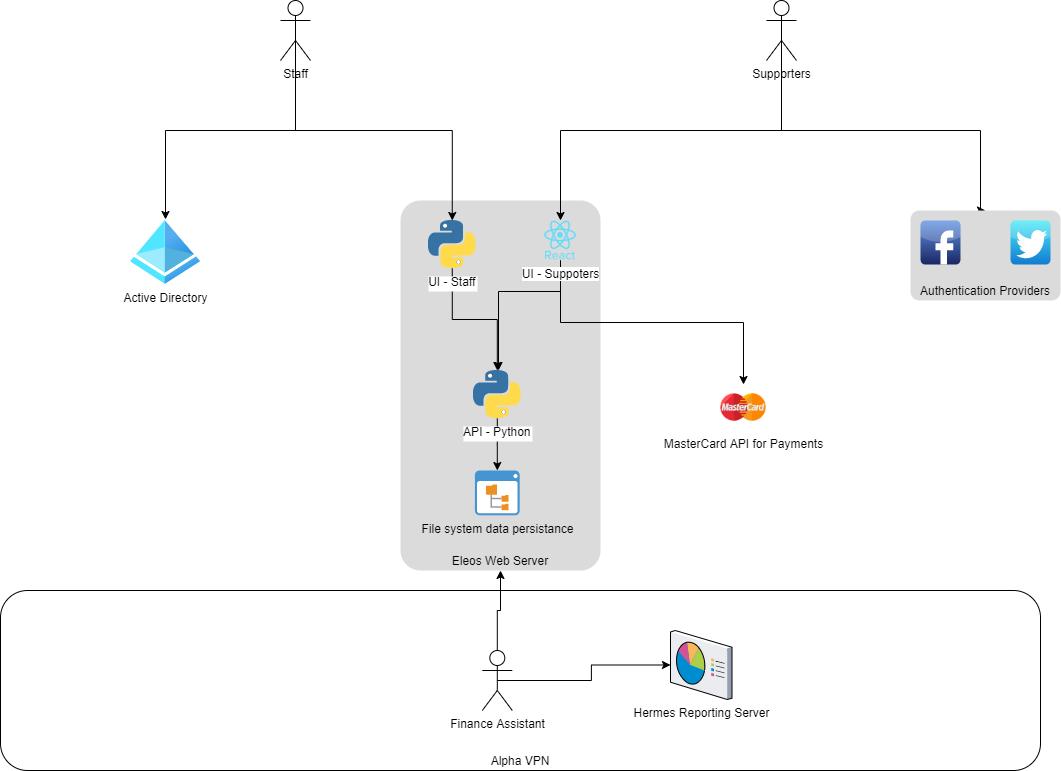

The diagram above was exported from draw.io. Its source (the exported page's mxGraphModel, read from the mxfile embedded in the PNG):
<mxGraphModel dx="1422" dy="794" grid="1" gridSize="10" guides="1" tooltips="1" connect="1" arrows="1" fold="1" page="1" pageScale="1" pageWidth="1169" pageHeight="827" math="0" shadow="0">
  <root>
    <mxCell id="0" />
    <mxCell id="1" parent="0" />
    <mxCell id="HZ0ob0l9KlI434cfiaBJ-16" value="Alpha VPN" style="rounded=1;whiteSpace=wrap;html=1;verticalAlign=bottom;" vertex="1" parent="1">
      <mxGeometry x="80" y="620" width="1040" height="180" as="geometry" />
    </mxCell>
    <mxCell id="ke6bJTEOdDabE2ahGw3O-8" value="Eleos Web Server" style="rounded=1;arcSize=10;strokeColor=none;fillColor=#DBDBDB;gradientColor=none;verticalAlign=bottom;" parent="1" vertex="1">
      <mxGeometry x="480" y="230" width="200" height="370" as="geometry" />
    </mxCell>
    <mxCell id="ke6bJTEOdDabE2ahGw3O-10" style="edgeStyle=orthogonalEdgeStyle;rounded=0;orthogonalLoop=1;jettySize=auto;html=1;entryX=0.5;entryY=0;entryDx=0;entryDy=0;startArrow=classic;startFill=1;exitX=0.5;exitY=0;exitDx=0;exitDy=0;" parent="1" source="ke6bJTEOdDabE2ahGw3O-9" target="ke6bJTEOdDabE2ahGw3O-11" edge="1">
      <mxGeometry relative="1" as="geometry">
        <mxPoint x="750" y="130" as="targetPoint" />
        <mxPoint x="650" y="170" as="sourcePoint" />
        <Array as="points">
          <mxPoint x="640" y="160" />
          <mxPoint x="1060" y="160" />
          <mxPoint x="1060" y="240" />
        </Array>
      </mxGeometry>
    </mxCell>
    <mxCell id="ke6bJTEOdDabE2ahGw3O-1" value="Active Directory" style="aspect=fixed;html=1;points=[];align=center;image;fontSize=12;image=img/lib/azure2/identity/Azure_Active_Directory.svg;" parent="1" vertex="1">
      <mxGeometry x="210" y="250" width="70" height="64" as="geometry" />
    </mxCell>
    <mxCell id="HZ0ob0l9KlI434cfiaBJ-5" style="edgeStyle=orthogonalEdgeStyle;rounded=0;orthogonalLoop=1;jettySize=auto;html=1;exitX=0.5;exitY=1;exitDx=0;exitDy=0;" edge="1" parent="1" source="ke6bJTEOdDabE2ahGw3O-6" target="ke6bJTEOdDabE2ahGw3O-7">
      <mxGeometry relative="1" as="geometry" />
    </mxCell>
    <mxCell id="ke6bJTEOdDabE2ahGw3O-6" value="API - Python" style="shape=image;verticalLabelPosition=bottom;labelBackgroundColor=#ffffff;verticalAlign=top;aspect=fixed;imageAspect=0;image=data:image/svg+xml,(base64 omitted: 7784 chars);" parent="1" vertex="1">
      <mxGeometry x="552.8" y="400" width="48" height="48" as="geometry" />
    </mxCell>
    <mxCell id="ke6bJTEOdDabE2ahGw3O-7" value="File system data persistance" style="shadow=0;dashed=0;html=1;strokeColor=none;fillColor=#4495D1;labelPosition=center;verticalLabelPosition=bottom;verticalAlign=top;align=center;outlineConnect=0;shape=mxgraph.veeam.2d.file_system_browser;" parent="1" vertex="1">
      <mxGeometry x="554.4" y="500" width="44.8" height="44.8" as="geometry" />
    </mxCell>
    <mxCell id="HZ0ob0l9KlI434cfiaBJ-2" style="edgeStyle=orthogonalEdgeStyle;rounded=0;orthogonalLoop=1;jettySize=auto;html=1;exitX=0.5;exitY=1;exitDx=0;exitDy=0;" edge="1" parent="1" source="ke6bJTEOdDabE2ahGw3O-9" target="ke6bJTEOdDabE2ahGw3O-6">
      <mxGeometry relative="1" as="geometry">
        <Array as="points">
          <mxPoint x="640" y="321" />
          <mxPoint x="578" y="321" />
        </Array>
      </mxGeometry>
    </mxCell>
    <mxCell id="HZ0ob0l9KlI434cfiaBJ-7" style="edgeStyle=orthogonalEdgeStyle;rounded=0;orthogonalLoop=1;jettySize=auto;html=1;exitX=0.5;exitY=1;exitDx=0;exitDy=0;" edge="1" parent="1" source="ke6bJTEOdDabE2ahGw3O-9" target="HZ0ob0l9KlI434cfiaBJ-6">
      <mxGeometry relative="1" as="geometry" />
    </mxCell>
    <mxCell id="ke6bJTEOdDabE2ahGw3O-9" value="UI - Suppoters" style="shape=image;html=1;verticalAlign=top;verticalLabelPosition=bottom;labelBackgroundColor=#ffffff;imageAspect=0;aspect=fixed;image=https://cdn0.iconfinder.com/data/icons/logos-brands-in-colors/128/react-128.png" parent="1" vertex="1">
      <mxGeometry x="620" y="250" width="40" height="40" as="geometry" />
    </mxCell>
    <mxCell id="ke6bJTEOdDabE2ahGw3O-12" value="" style="group" parent="1" vertex="1" connectable="0">
      <mxGeometry x="990" y="240" width="150" height="90" as="geometry" />
    </mxCell>
    <mxCell id="ke6bJTEOdDabE2ahGw3O-11" value="Authentication Providers" style="rounded=1;arcSize=10;strokeColor=none;fillColor=#DBDBDB;gradientColor=none;verticalAlign=bottom;" parent="ke6bJTEOdDabE2ahGw3O-12" vertex="1">
      <mxGeometry width="150" height="90" as="geometry" />
    </mxCell>
    <mxCell id="ke6bJTEOdDabE2ahGw3O-2" value="" style="dashed=0;outlineConnect=0;html=1;align=center;labelPosition=center;verticalLabelPosition=bottom;verticalAlign=top;shape=mxgraph.webicons.facebook;fillColor=#6294E4;gradientColor=#1A2665" parent="ke6bJTEOdDabE2ahGw3O-12" vertex="1">
      <mxGeometry x="10" y="10" width="40" height="44" as="geometry" />
    </mxCell>
    <mxCell id="ke6bJTEOdDabE2ahGw3O-3" value="" style="dashed=0;outlineConnect=0;html=1;align=center;labelPosition=center;verticalLabelPosition=bottom;verticalAlign=top;shape=mxgraph.webicons.twitter;fillColor=#49EAF7;gradientColor=#137BD0" parent="ke6bJTEOdDabE2ahGw3O-12" vertex="1">
      <mxGeometry x="100" y="10" width="40" height="44" as="geometry" />
    </mxCell>
    <mxCell id="ke6bJTEOdDabE2ahGw3O-13" style="edgeStyle=orthogonalEdgeStyle;rounded=0;orthogonalLoop=1;jettySize=auto;html=1;exitX=0.5;exitY=-0.016;exitDx=0;exitDy=0;entryX=0.5;entryY=0;entryDx=0;entryDy=0;startArrow=classic;startFill=1;exitPerimeter=0;" parent="1" source="ke6bJTEOdDabE2ahGw3O-1" target="ke6bJTEOdDabE2ahGw3O-17" edge="1">
      <mxGeometry relative="1" as="geometry">
        <mxPoint x="525" y="240" as="targetPoint" />
        <mxPoint x="180" y="230" as="sourcePoint" />
        <Array as="points">
          <mxPoint x="245" y="160" />
          <mxPoint x="532" y="160" />
        </Array>
      </mxGeometry>
    </mxCell>
    <mxCell id="HZ0ob0l9KlI434cfiaBJ-3" style="edgeStyle=orthogonalEdgeStyle;rounded=0;orthogonalLoop=1;jettySize=auto;html=1;exitX=0.5;exitY=1;exitDx=0;exitDy=0;entryX=0.5;entryY=0;entryDx=0;entryDy=0;" edge="1" parent="1" source="ke6bJTEOdDabE2ahGw3O-17" target="ke6bJTEOdDabE2ahGw3O-6">
      <mxGeometry relative="1" as="geometry" />
    </mxCell>
    <mxCell id="ke6bJTEOdDabE2ahGw3O-17" value="UI - Staff" style="shape=image;verticalLabelPosition=bottom;labelBackgroundColor=#ffffff;verticalAlign=top;aspect=fixed;imageAspect=0;image=data:image/svg+xml,(base64 omitted: 7784 chars);" parent="1" vertex="1">
      <mxGeometry x="507.75" y="250" width="48" height="48" as="geometry" />
    </mxCell>
    <mxCell id="HZ0ob0l9KlI434cfiaBJ-6" value="MasterCard API for Payments" style="shape=image;html=1;verticalAlign=top;verticalLabelPosition=bottom;labelBackgroundColor=#ffffff;imageAspect=0;aspect=fixed;image=https://cdn3.iconfinder.com/data/icons/payment-method-1/64/_Mastercard-128.png" vertex="1" parent="1">
      <mxGeometry x="800" y="414" width="46" height="46" as="geometry" />
    </mxCell>
    <mxCell id="HZ0ob0l9KlI434cfiaBJ-11" style="edgeStyle=orthogonalEdgeStyle;rounded=0;orthogonalLoop=1;jettySize=auto;html=1;exitX=0.5;exitY=0.5;exitDx=0;exitDy=0;exitPerimeter=0;endArrow=none;endFill=0;" edge="1" parent="1" source="HZ0ob0l9KlI434cfiaBJ-8">
      <mxGeometry relative="1" as="geometry">
        <mxPoint x="375" y="160" as="targetPoint" />
      </mxGeometry>
    </mxCell>
    <mxCell id="HZ0ob0l9KlI434cfiaBJ-8" value="Staff" style="shape=umlActor;verticalLabelPosition=bottom;verticalAlign=top;html=1;" vertex="1" parent="1">
      <mxGeometry x="360" y="30" width="30" height="60" as="geometry" />
    </mxCell>
    <mxCell id="HZ0ob0l9KlI434cfiaBJ-12" style="edgeStyle=orthogonalEdgeStyle;rounded=0;orthogonalLoop=1;jettySize=auto;html=1;exitX=0.5;exitY=0.5;exitDx=0;exitDy=0;exitPerimeter=0;endArrow=none;endFill=0;" edge="1" parent="1" source="HZ0ob0l9KlI434cfiaBJ-9">
      <mxGeometry relative="1" as="geometry">
        <mxPoint x="861" y="160" as="targetPoint" />
      </mxGeometry>
    </mxCell>
    <mxCell id="HZ0ob0l9KlI434cfiaBJ-9" value="Supporters" style="shape=umlActor;verticalLabelPosition=bottom;verticalAlign=top;html=1;" vertex="1" parent="1">
      <mxGeometry x="846" y="30" width="30" height="60" as="geometry" />
    </mxCell>
    <mxCell id="HZ0ob0l9KlI434cfiaBJ-14" style="edgeStyle=orthogonalEdgeStyle;rounded=0;orthogonalLoop=1;jettySize=auto;html=1;exitX=0.5;exitY=0;exitDx=0;exitDy=0;exitPerimeter=0;entryX=0.5;entryY=1;entryDx=0;entryDy=0;endArrow=classic;endFill=1;startArrow=none;startFill=0;" edge="1" parent="1" source="HZ0ob0l9KlI434cfiaBJ-13" target="ke6bJTEOdDabE2ahGw3O-8">
      <mxGeometry relative="1" as="geometry" />
    </mxCell>
    <mxCell id="HZ0ob0l9KlI434cfiaBJ-18" style="edgeStyle=orthogonalEdgeStyle;rounded=0;orthogonalLoop=1;jettySize=auto;html=1;exitX=0.5;exitY=0.5;exitDx=0;exitDy=0;exitPerimeter=0;startArrow=none;startFill=0;endArrow=classic;endFill=1;" edge="1" parent="1" source="HZ0ob0l9KlI434cfiaBJ-13" target="HZ0ob0l9KlI434cfiaBJ-17">
      <mxGeometry relative="1" as="geometry" />
    </mxCell>
    <mxCell id="HZ0ob0l9KlI434cfiaBJ-13" value="Finance Assistant" style="shape=umlActor;verticalLabelPosition=bottom;verticalAlign=top;html=1;" vertex="1" parent="1">
      <mxGeometry x="561.8" y="680" width="30" height="60" as="geometry" />
    </mxCell>
    <mxCell id="HZ0ob0l9KlI434cfiaBJ-17" value="Hermes Reporting Server" style="verticalLabelPosition=bottom;aspect=fixed;html=1;verticalAlign=top;strokeColor=none;align=center;outlineConnect=0;shape=mxgraph.citrix.reporting;" vertex="1" parent="1">
      <mxGeometry x="750" y="660" width="61.5" height="69" as="geometry" />
    </mxCell>
  </root>
</mxGraphModel>